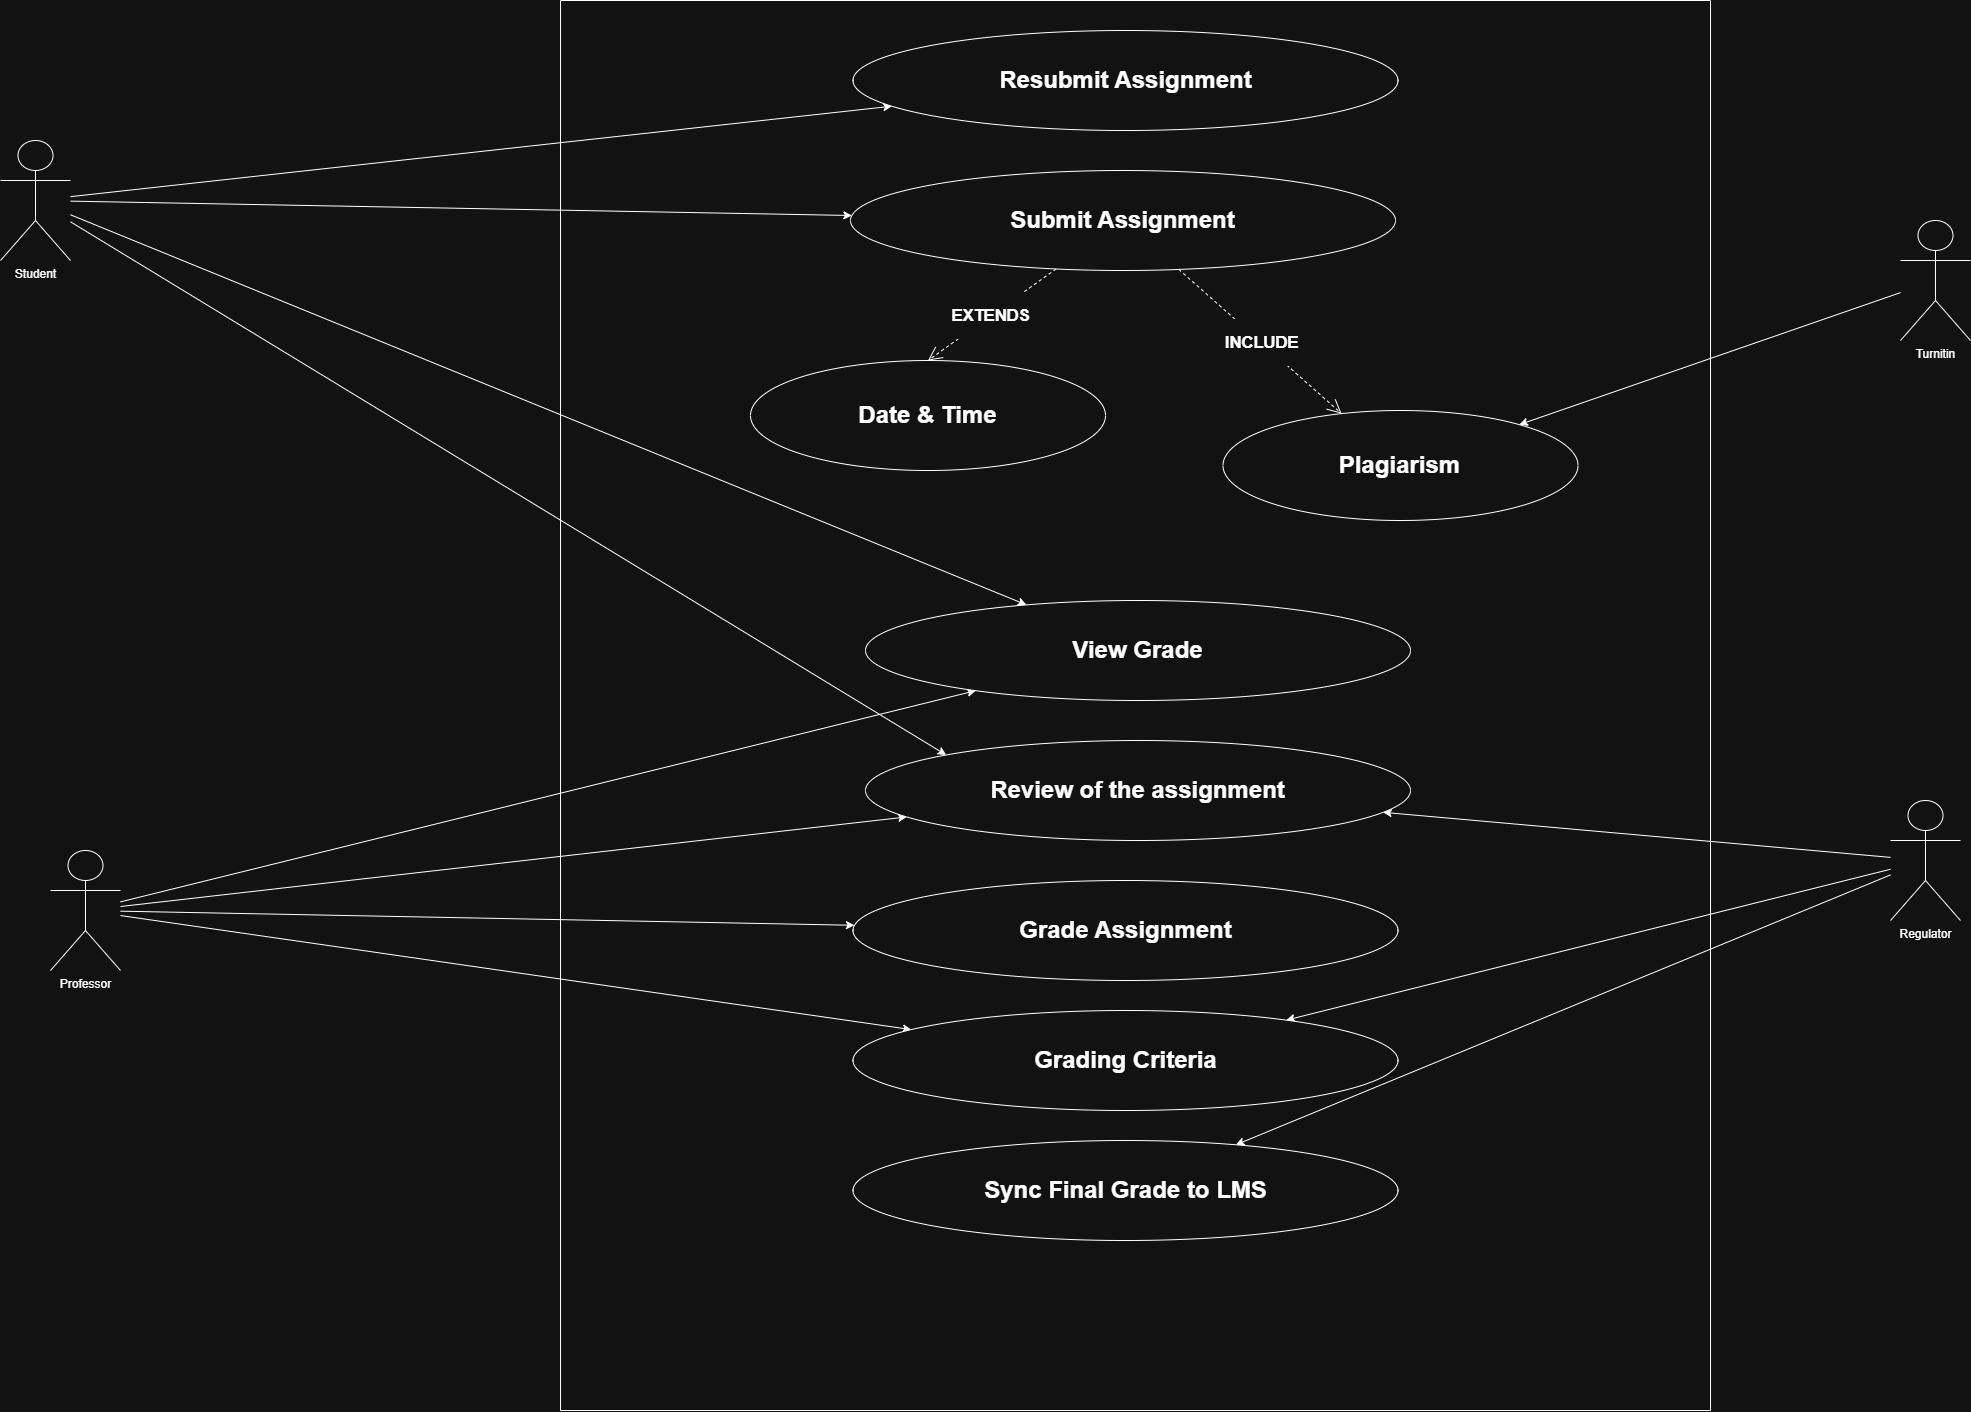

The diagram above was exported from draw.io. Its source (the exported page's mxGraphModel, read from the mxfile embedded in the PNG):
<mxGraphModel dx="3773" dy="1820" grid="1" gridSize="10" guides="1" tooltips="1" connect="1" arrows="1" fold="1" page="1" pageScale="1" pageWidth="850" pageHeight="1100" math="0" shadow="0">
  <root>
    <mxCell id="0" />
    <mxCell id="1" parent="0" />
    <mxCell id="zWZFhRKSzrJ9wURah7pm-23" edge="1" parent="1" source="zWZFhRKSzrJ9wURah7pm-1" style="rounded=0;orthogonalLoop=1;jettySize=auto;html=1;" target="zWZFhRKSzrJ9wURah7pm-7">
      <mxGeometry relative="1" as="geometry" />
    </mxCell>
    <mxCell id="zWZFhRKSzrJ9wURah7pm-24" edge="1" parent="1" source="zWZFhRKSzrJ9wURah7pm-1" style="rounded=0;orthogonalLoop=1;jettySize=auto;html=1;" target="zWZFhRKSzrJ9wURah7pm-9">
      <mxGeometry relative="1" as="geometry" />
    </mxCell>
    <mxCell id="zWZFhRKSzrJ9wURah7pm-25" edge="1" parent="1" source="zWZFhRKSzrJ9wURah7pm-1" style="rounded=0;orthogonalLoop=1;jettySize=auto;html=1;" target="zWZFhRKSzrJ9wURah7pm-10">
      <mxGeometry relative="1" as="geometry" />
    </mxCell>
    <mxCell id="zWZFhRKSzrJ9wURah7pm-1" parent="1" style="shape=umlActor;verticalLabelPosition=bottom;verticalAlign=top;html=1;outlineConnect=0;" value="Student&lt;div&gt;&lt;br&gt;&lt;/div&gt;" vertex="1">
      <mxGeometry height="120" width="70" x="-1300" y="150" as="geometry" />
    </mxCell>
    <mxCell id="zWZFhRKSzrJ9wURah7pm-26" edge="1" parent="1" source="zWZFhRKSzrJ9wURah7pm-2" style="rounded=0;orthogonalLoop=1;jettySize=auto;html=1;" target="zWZFhRKSzrJ9wURah7pm-10">
      <mxGeometry relative="1" as="geometry" />
    </mxCell>
    <mxCell id="zWZFhRKSzrJ9wURah7pm-27" edge="1" parent="1" source="zWZFhRKSzrJ9wURah7pm-2" style="rounded=0;orthogonalLoop=1;jettySize=auto;html=1;" target="zWZFhRKSzrJ9wURah7pm-11">
      <mxGeometry relative="1" as="geometry" />
    </mxCell>
    <mxCell id="zWZFhRKSzrJ9wURah7pm-28" edge="1" parent="1" source="zWZFhRKSzrJ9wURah7pm-2" style="rounded=0;orthogonalLoop=1;jettySize=auto;html=1;" target="zWZFhRKSzrJ9wURah7pm-13">
      <mxGeometry relative="1" as="geometry" />
    </mxCell>
    <mxCell id="zWZFhRKSzrJ9wURah7pm-29" edge="1" parent="1" source="zWZFhRKSzrJ9wURah7pm-2" style="rounded=0;orthogonalLoop=1;jettySize=auto;html=1;" target="zWZFhRKSzrJ9wURah7pm-14">
      <mxGeometry relative="1" as="geometry" />
    </mxCell>
    <mxCell id="zWZFhRKSzrJ9wURah7pm-2" parent="1" style="shape=umlActor;verticalLabelPosition=bottom;verticalAlign=top;html=1;outlineConnect=0;" value="Professor" vertex="1">
      <mxGeometry height="120" width="70" x="-1250" y="860" as="geometry" />
    </mxCell>
    <mxCell id="zWZFhRKSzrJ9wURah7pm-32" edge="1" parent="1" source="zWZFhRKSzrJ9wURah7pm-3" style="rounded=0;orthogonalLoop=1;jettySize=auto;html=1;" target="zWZFhRKSzrJ9wURah7pm-14">
      <mxGeometry relative="1" as="geometry" />
    </mxCell>
    <mxCell id="zWZFhRKSzrJ9wURah7pm-33" edge="1" parent="1" source="zWZFhRKSzrJ9wURah7pm-3" style="rounded=0;orthogonalLoop=1;jettySize=auto;html=1;" target="zWZFhRKSzrJ9wURah7pm-15">
      <mxGeometry relative="1" as="geometry" />
    </mxCell>
    <mxCell id="zWZFhRKSzrJ9wURah7pm-37" edge="1" parent="1" source="zWZFhRKSzrJ9wURah7pm-3" style="rounded=0;orthogonalLoop=1;jettySize=auto;html=1;" target="zWZFhRKSzrJ9wURah7pm-13">
      <mxGeometry relative="1" as="geometry" />
    </mxCell>
    <mxCell id="zWZFhRKSzrJ9wURah7pm-3" parent="1" style="shape=umlActor;verticalLabelPosition=bottom;verticalAlign=top;html=1;outlineConnect=0;" value="Regulator" vertex="1">
      <mxGeometry height="120" width="70" x="590" y="810" as="geometry" />
    </mxCell>
    <mxCell id="zWZFhRKSzrJ9wURah7pm-34" edge="1" parent="1" source="zWZFhRKSzrJ9wURah7pm-4" style="rounded=0;orthogonalLoop=1;jettySize=auto;html=1;" target="zWZFhRKSzrJ9wURah7pm-17">
      <mxGeometry relative="1" as="geometry" />
    </mxCell>
    <mxCell id="zWZFhRKSzrJ9wURah7pm-4" parent="1" style="shape=umlActor;verticalLabelPosition=bottom;verticalAlign=top;html=1;outlineConnect=0;" value="Turnitin" vertex="1">
      <mxGeometry height="120" width="70" x="600" y="230" as="geometry" />
    </mxCell>
    <mxCell id="zWZFhRKSzrJ9wURah7pm-8" parent="1" style="swimlane;startSize=0;" value="" vertex="1">
      <mxGeometry height="1410" width="1150" x="-740" y="10" as="geometry" />
    </mxCell>
    <mxCell id="zWZFhRKSzrJ9wURah7pm-7" parent="zWZFhRKSzrJ9wURah7pm-8" style="ellipse;whiteSpace=wrap;html=1;" value="&lt;h1&gt;Resubmit Assignment&lt;/h1&gt;" vertex="1">
      <mxGeometry height="100" width="545" x="292.5" y="30" as="geometry" />
    </mxCell>
    <mxCell id="zWZFhRKSzrJ9wURah7pm-9" parent="zWZFhRKSzrJ9wURah7pm-8" style="ellipse;whiteSpace=wrap;html=1;" value="&lt;h1&gt;Submit Assignment&lt;/h1&gt;" vertex="1">
      <mxGeometry height="100" width="545" x="290" y="170" as="geometry" />
    </mxCell>
    <mxCell id="zWZFhRKSzrJ9wURah7pm-10" parent="zWZFhRKSzrJ9wURah7pm-8" style="ellipse;whiteSpace=wrap;html=1;" value="&lt;h1&gt;View Grade&lt;/h1&gt;" vertex="1">
      <mxGeometry height="100" width="545" x="305" y="600" as="geometry" />
    </mxCell>
    <mxCell id="zWZFhRKSzrJ9wURah7pm-11" parent="zWZFhRKSzrJ9wURah7pm-8" style="ellipse;whiteSpace=wrap;html=1;" value="&lt;h1&gt;Grade Assignment&lt;/h1&gt;" vertex="1">
      <mxGeometry height="100" width="545" x="292.5" y="880" as="geometry" />
    </mxCell>
    <mxCell id="zWZFhRKSzrJ9wURah7pm-13" parent="zWZFhRKSzrJ9wURah7pm-8" style="ellipse;whiteSpace=wrap;html=1;" value="&lt;h1&gt;Grading Criteria&lt;/h1&gt;" vertex="1">
      <mxGeometry height="100" width="545" x="292.5" y="1010" as="geometry" />
    </mxCell>
    <mxCell id="zWZFhRKSzrJ9wURah7pm-14" parent="zWZFhRKSzrJ9wURah7pm-8" style="ellipse;whiteSpace=wrap;html=1;" value="&lt;h1&gt;Review of the assignment&lt;/h1&gt;" vertex="1">
      <mxGeometry height="100" width="545" x="305" y="740" as="geometry" />
    </mxCell>
    <mxCell id="zWZFhRKSzrJ9wURah7pm-15" parent="zWZFhRKSzrJ9wURah7pm-8" style="ellipse;whiteSpace=wrap;html=1;" value="&lt;h1&gt;Sync Final Grade to LMS&lt;/h1&gt;" vertex="1">
      <mxGeometry height="100" width="545" x="292.5" y="1140" as="geometry" />
    </mxCell>
    <mxCell id="zWZFhRKSzrJ9wURah7pm-17" parent="zWZFhRKSzrJ9wURah7pm-8" style="ellipse;whiteSpace=wrap;html=1;" value="&lt;h1&gt;Plagiarism&lt;/h1&gt;" vertex="1">
      <mxGeometry height="110" width="355" x="662.5" y="410" as="geometry" />
    </mxCell>
    <mxCell id="zWZFhRKSzrJ9wURah7pm-21" edge="1" parent="zWZFhRKSzrJ9wURah7pm-8" source="zWZFhRKSzrJ9wURah7pm-9" style="endArrow=open;endSize=12;dashed=1;html=1;rounded=0;" target="zWZFhRKSzrJ9wURah7pm-17" value="&lt;h2&gt;INCLUDE&lt;/h2&gt;">
      <mxGeometry relative="1" width="160" as="geometry">
        <mxPoint x="722.5050000000001" y="790" as="sourcePoint" />
        <mxPoint x="802.5" y="750" as="targetPoint" />
      </mxGeometry>
    </mxCell>
    <mxCell id="zWZFhRKSzrJ9wURah7pm-35" parent="zWZFhRKSzrJ9wURah7pm-8" style="ellipse;whiteSpace=wrap;html=1;" value="&lt;h1&gt;Date &amp;amp; Time&lt;/h1&gt;" vertex="1">
      <mxGeometry height="110" width="355" x="190" y="360" as="geometry" />
    </mxCell>
    <mxCell id="zWZFhRKSzrJ9wURah7pm-36" edge="1" parent="zWZFhRKSzrJ9wURah7pm-8" source="zWZFhRKSzrJ9wURah7pm-9" style="endArrow=open;endSize=12;dashed=1;html=1;rounded=0;entryX=0.5;entryY=0;entryDx=0;entryDy=0;" target="zWZFhRKSzrJ9wURah7pm-35" value="&lt;h2&gt;EXTENDS&lt;/h2&gt;">
      <mxGeometry relative="1" width="160" as="geometry">
        <mxPoint x="420" y="470" as="sourcePoint" />
        <mxPoint x="580" y="470" as="targetPoint" />
      </mxGeometry>
    </mxCell>
    <mxCell id="zWZFhRKSzrJ9wURah7pm-31" edge="1" parent="1" source="zWZFhRKSzrJ9wURah7pm-1" style="rounded=0;orthogonalLoop=1;jettySize=auto;html=1;entryX=0;entryY=0;entryDx=0;entryDy=0;" target="zWZFhRKSzrJ9wURah7pm-14">
      <mxGeometry relative="1" as="geometry" />
    </mxCell>
  </root>
</mxGraphModel>